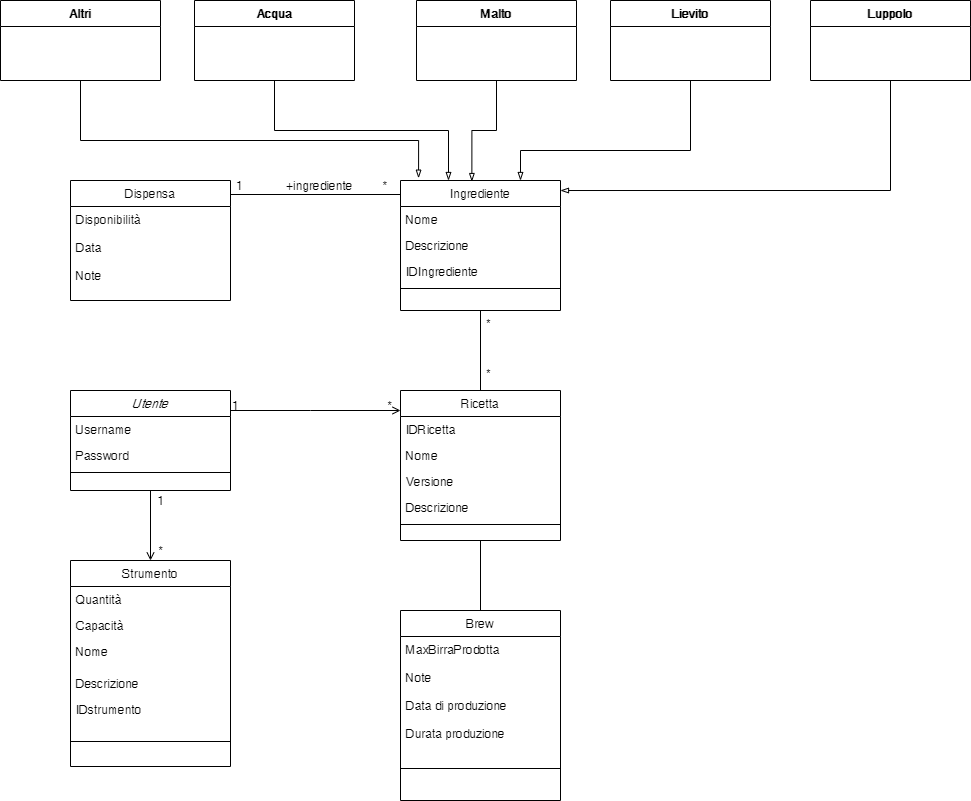

The diagram above was exported from draw.io. Its source (the exported page's mxGraphModel, read from the mxfile embedded in the PNG):
<mxGraphModel dx="1422" dy="1935" grid="1" gridSize="10" guides="1" tooltips="1" connect="1" arrows="1" fold="1" page="1" pageScale="1" pageWidth="827" pageHeight="1169" math="0" shadow="0">
  <root>
    <mxCell id="0" />
    <mxCell id="1" parent="0" />
    <mxCell id="bwEsUUqYVzps9Yw8Fc7c-2" style="edgeStyle=orthogonalEdgeStyle;rounded=0;orthogonalLoop=1;jettySize=auto;html=1;exitX=0.5;exitY=1;exitDx=0;exitDy=0;endArrow=open;endFill=0;" parent="1" source="uTl4pAR_iFhlY6Ous0y5-3" target="uTl4pAR_iFhlY6Ous0y5-41" edge="1">
      <mxGeometry relative="1" as="geometry" />
    </mxCell>
    <mxCell id="uTl4pAR_iFhlY6Ous0y5-3" value="Utente" style="swimlane;fontStyle=2;align=center;verticalAlign=top;childLayout=stackLayout;horizontal=1;startSize=26;horizontalStack=0;resizeParent=1;resizeLast=0;collapsible=1;marginBottom=0;rounded=0;shadow=0;strokeWidth=1;" parent="1" vertex="1">
      <mxGeometry x="210" y="150" width="160" height="100" as="geometry">
        <mxRectangle x="230" y="140" width="160" height="26" as="alternateBounds" />
      </mxGeometry>
    </mxCell>
    <mxCell id="uTl4pAR_iFhlY6Ous0y5-4" value="Username " style="text;align=left;verticalAlign=top;spacingLeft=4;spacingRight=4;overflow=hidden;rotatable=0;points=[[0,0.5],[1,0.5]];portConstraint=eastwest;" parent="uTl4pAR_iFhlY6Ous0y5-3" vertex="1">
      <mxGeometry y="26" width="160" height="26" as="geometry" />
    </mxCell>
    <mxCell id="uTl4pAR_iFhlY6Ous0y5-5" value="Password" style="text;align=left;verticalAlign=top;spacingLeft=4;spacingRight=4;overflow=hidden;rotatable=0;points=[[0,0.5],[1,0.5]];portConstraint=eastwest;rounded=0;shadow=0;html=0;" parent="uTl4pAR_iFhlY6Ous0y5-3" vertex="1">
      <mxGeometry y="52" width="160" height="26" as="geometry" />
    </mxCell>
    <mxCell id="uTl4pAR_iFhlY6Ous0y5-6" value="" style="line;html=1;strokeWidth=1;align=left;verticalAlign=middle;spacingTop=-1;spacingLeft=3;spacingRight=3;rotatable=0;labelPosition=right;points=[];portConstraint=eastwest;" parent="uTl4pAR_iFhlY6Ous0y5-3" vertex="1">
      <mxGeometry y="78" width="160" height="8" as="geometry" />
    </mxCell>
    <mxCell id="uTl4pAR_iFhlY6Ous0y5-7" style="edgeStyle=orthogonalEdgeStyle;rounded=0;orthogonalLoop=1;jettySize=auto;html=1;entryX=0.5;entryY=1;entryDx=0;entryDy=0;endArrow=none;endFill=0;" parent="1" source="uTl4pAR_iFhlY6Ous0y5-9" target="uTl4pAR_iFhlY6Ous0y5-17" edge="1">
      <mxGeometry relative="1" as="geometry" />
    </mxCell>
    <mxCell id="uTl4pAR_iFhlY6Ous0y5-8" style="edgeStyle=orthogonalEdgeStyle;rounded=0;orthogonalLoop=1;jettySize=auto;html=1;exitX=0.5;exitY=1;exitDx=0;exitDy=0;endArrow=none;endFill=0;" parent="1" source="uTl4pAR_iFhlY6Ous0y5-9" target="uTl4pAR_iFhlY6Ous0y5-47" edge="1">
      <mxGeometry relative="1" as="geometry" />
    </mxCell>
    <mxCell id="uTl4pAR_iFhlY6Ous0y5-9" value="Ricetta" style="swimlane;fontStyle=0;align=center;verticalAlign=top;childLayout=stackLayout;horizontal=1;startSize=26;horizontalStack=0;resizeParent=1;resizeLast=0;collapsible=1;marginBottom=0;rounded=0;shadow=0;strokeWidth=1;" parent="1" vertex="1">
      <mxGeometry x="540" y="150" width="160" height="150" as="geometry">
        <mxRectangle x="540" y="150" width="160" height="26" as="alternateBounds" />
      </mxGeometry>
    </mxCell>
    <mxCell id="uTl4pAR_iFhlY6Ous0y5-12" value="IDRicetta" style="text;align=left;verticalAlign=top;spacingLeft=4;spacingRight=4;overflow=hidden;rotatable=0;points=[[0,0.5],[1,0.5]];portConstraint=eastwest;rounded=0;shadow=0;html=0;" parent="uTl4pAR_iFhlY6Ous0y5-9" vertex="1">
      <mxGeometry y="26" width="160" height="26" as="geometry" />
    </mxCell>
    <mxCell id="uTl4pAR_iFhlY6Ous0y5-10" value="Nome" style="text;align=left;verticalAlign=top;spacingLeft=4;spacingRight=4;overflow=hidden;rotatable=0;points=[[0,0.5],[1,0.5]];portConstraint=eastwest;" parent="uTl4pAR_iFhlY6Ous0y5-9" vertex="1">
      <mxGeometry y="52" width="160" height="26" as="geometry" />
    </mxCell>
    <mxCell id="vto8xVn_VCJ7iZE5jVle-1" value="Versione" style="text;align=left;verticalAlign=top;spacingLeft=4;spacingRight=4;overflow=hidden;rotatable=0;points=[[0,0.5],[1,0.5]];portConstraint=eastwest;rounded=0;shadow=0;html=0;" parent="uTl4pAR_iFhlY6Ous0y5-9" vertex="1">
      <mxGeometry y="78" width="160" height="26" as="geometry" />
    </mxCell>
    <mxCell id="uTl4pAR_iFhlY6Ous0y5-11" value="Descrizione" style="text;align=left;verticalAlign=top;spacingLeft=4;spacingRight=4;overflow=hidden;rotatable=0;points=[[0,0.5],[1,0.5]];portConstraint=eastwest;rounded=0;shadow=0;html=0;" parent="uTl4pAR_iFhlY6Ous0y5-9" vertex="1">
      <mxGeometry y="104" width="160" height="26" as="geometry" />
    </mxCell>
    <mxCell id="uTl4pAR_iFhlY6Ous0y5-13" value="" style="line;html=1;strokeWidth=1;align=left;verticalAlign=middle;spacingTop=-1;spacingLeft=3;spacingRight=3;rotatable=0;labelPosition=right;points=[];portConstraint=eastwest;" parent="uTl4pAR_iFhlY6Ous0y5-9" vertex="1">
      <mxGeometry y="130" width="160" height="8" as="geometry" />
    </mxCell>
    <mxCell id="uTl4pAR_iFhlY6Ous0y5-14" value="" style="endArrow=open;shadow=0;strokeWidth=1;rounded=0;endFill=1;edgeStyle=elbowEdgeStyle;elbow=vertical;" parent="1" source="uTl4pAR_iFhlY6Ous0y5-3" target="uTl4pAR_iFhlY6Ous0y5-9" edge="1">
      <mxGeometry x="0.5" y="41" relative="1" as="geometry">
        <mxPoint x="380" y="192" as="sourcePoint" />
        <mxPoint x="540" y="192" as="targetPoint" />
        <mxPoint x="-40" y="32" as="offset" />
        <Array as="points">
          <mxPoint x="450" y="170" />
          <mxPoint x="490" y="170" />
        </Array>
      </mxGeometry>
    </mxCell>
    <mxCell id="uTl4pAR_iFhlY6Ous0y5-15" value="1" style="resizable=0;align=left;verticalAlign=bottom;labelBackgroundColor=none;fontSize=12;" parent="uTl4pAR_iFhlY6Ous0y5-14" connectable="0" vertex="1">
      <mxGeometry x="-1" relative="1" as="geometry">
        <mxPoint y="4" as="offset" />
      </mxGeometry>
    </mxCell>
    <mxCell id="uTl4pAR_iFhlY6Ous0y5-16" value="*" style="resizable=0;align=right;verticalAlign=bottom;labelBackgroundColor=none;fontSize=12;" parent="uTl4pAR_iFhlY6Ous0y5-14" connectable="0" vertex="1">
      <mxGeometry x="1" relative="1" as="geometry">
        <mxPoint x="-7" y="4" as="offset" />
      </mxGeometry>
    </mxCell>
    <mxCell id="uTl4pAR_iFhlY6Ous0y5-17" value="Ingrediente" style="swimlane;fontStyle=0;align=center;verticalAlign=top;childLayout=stackLayout;horizontal=1;startSize=26;horizontalStack=0;resizeParent=1;resizeLast=0;collapsible=1;marginBottom=0;rounded=0;shadow=0;strokeWidth=1;" parent="1" vertex="1">
      <mxGeometry x="540" y="-60" width="160" height="130" as="geometry">
        <mxRectangle x="550" y="140" width="160" height="26" as="alternateBounds" />
      </mxGeometry>
    </mxCell>
    <mxCell id="uTl4pAR_iFhlY6Ous0y5-18" value="Nome" style="text;align=left;verticalAlign=top;spacingLeft=4;spacingRight=4;overflow=hidden;rotatable=0;points=[[0,0.5],[1,0.5]];portConstraint=eastwest;" parent="uTl4pAR_iFhlY6Ous0y5-17" vertex="1">
      <mxGeometry y="26" width="160" height="26" as="geometry" />
    </mxCell>
    <mxCell id="uTl4pAR_iFhlY6Ous0y5-19" value="Descrizione" style="text;align=left;verticalAlign=top;spacingLeft=4;spacingRight=4;overflow=hidden;rotatable=0;points=[[0,0.5],[1,0.5]];portConstraint=eastwest;rounded=0;shadow=0;html=0;" parent="uTl4pAR_iFhlY6Ous0y5-17" vertex="1">
      <mxGeometry y="52" width="160" height="26" as="geometry" />
    </mxCell>
    <mxCell id="uTl4pAR_iFhlY6Ous0y5-20" value="IDIngrediente" style="text;align=left;verticalAlign=top;spacingLeft=4;spacingRight=4;overflow=hidden;rotatable=0;points=[[0,0.5],[1,0.5]];portConstraint=eastwest;rounded=0;shadow=0;html=0;" parent="uTl4pAR_iFhlY6Ous0y5-17" vertex="1">
      <mxGeometry y="78" width="160" height="26" as="geometry" />
    </mxCell>
    <mxCell id="uTl4pAR_iFhlY6Ous0y5-21" value="" style="line;html=1;strokeWidth=1;align=left;verticalAlign=middle;spacingTop=-1;spacingLeft=3;spacingRight=3;rotatable=0;labelPosition=right;points=[];portConstraint=eastwest;" parent="uTl4pAR_iFhlY6Ous0y5-17" vertex="1">
      <mxGeometry y="104" width="160" height="8" as="geometry" />
    </mxCell>
    <mxCell id="uTl4pAR_iFhlY6Ous0y5-22" style="edgeStyle=orthogonalEdgeStyle;rounded=0;orthogonalLoop=1;jettySize=auto;html=1;exitX=0.5;exitY=1;exitDx=0;exitDy=0;entryX=0.446;entryY=0.008;entryDx=0;entryDy=0;entryPerimeter=0;endArrow=blockThin;endFill=0;" parent="1" source="uTl4pAR_iFhlY6Ous0y5-23" target="uTl4pAR_iFhlY6Ous0y5-17" edge="1">
      <mxGeometry relative="1" as="geometry" />
    </mxCell>
    <mxCell id="uTl4pAR_iFhlY6Ous0y5-23" value="Malto" style="swimlane;fontStyle=1;align=center;verticalAlign=top;childLayout=stackLayout;horizontal=1;startSize=26;horizontalStack=0;resizeParent=1;resizeParentMax=0;resizeLast=0;collapsible=1;marginBottom=0;" parent="1" vertex="1">
      <mxGeometry x="556" y="-240" width="160" height="80" as="geometry" />
    </mxCell>
    <mxCell id="uTl4pAR_iFhlY6Ous0y5-24" style="edgeStyle=orthogonalEdgeStyle;rounded=0;orthogonalLoop=1;jettySize=auto;html=1;exitX=0.5;exitY=1;exitDx=0;exitDy=0;entryX=1;entryY=0.077;entryDx=0;entryDy=0;entryPerimeter=0;endArrow=blockThin;endFill=0;" parent="1" source="uTl4pAR_iFhlY6Ous0y5-25" target="uTl4pAR_iFhlY6Ous0y5-17" edge="1">
      <mxGeometry relative="1" as="geometry" />
    </mxCell>
    <mxCell id="uTl4pAR_iFhlY6Ous0y5-25" value="Luppolo" style="swimlane;fontStyle=1;align=center;verticalAlign=top;childLayout=stackLayout;horizontal=1;startSize=26;horizontalStack=0;resizeParent=1;resizeParentMax=0;resizeLast=0;collapsible=1;marginBottom=0;" parent="1" vertex="1">
      <mxGeometry x="950" y="-240" width="160" height="80" as="geometry" />
    </mxCell>
    <mxCell id="uTl4pAR_iFhlY6Ous0y5-26" style="edgeStyle=orthogonalEdgeStyle;rounded=0;orthogonalLoop=1;jettySize=auto;html=1;exitX=0.25;exitY=1;exitDx=0;exitDy=0;entryX=0.75;entryY=0;entryDx=0;entryDy=0;endArrow=blockThin;endFill=0;" parent="1" source="uTl4pAR_iFhlY6Ous0y5-27" target="uTl4pAR_iFhlY6Ous0y5-17" edge="1">
      <mxGeometry relative="1" as="geometry">
        <Array as="points">
          <mxPoint x="830" y="-160" />
          <mxPoint x="830" y="-90" />
          <mxPoint x="660" y="-90" />
        </Array>
      </mxGeometry>
    </mxCell>
    <mxCell id="uTl4pAR_iFhlY6Ous0y5-27" value="Lievito" style="swimlane;fontStyle=1;align=center;verticalAlign=top;childLayout=stackLayout;horizontal=1;startSize=26;horizontalStack=0;resizeParent=1;resizeParentMax=0;resizeLast=0;collapsible=1;marginBottom=0;" parent="1" vertex="1">
      <mxGeometry x="750" y="-240" width="160" height="80" as="geometry" />
    </mxCell>
    <mxCell id="uTl4pAR_iFhlY6Ous0y5-28" style="edgeStyle=orthogonalEdgeStyle;rounded=0;orthogonalLoop=1;jettySize=auto;html=1;exitX=0.5;exitY=1;exitDx=0;exitDy=0;entryX=0.3;entryY=0;entryDx=0;entryDy=0;entryPerimeter=0;endArrow=blockThin;endFill=0;" parent="1" source="uTl4pAR_iFhlY6Ous0y5-29" target="uTl4pAR_iFhlY6Ous0y5-17" edge="1">
      <mxGeometry relative="1" as="geometry" />
    </mxCell>
    <mxCell id="uTl4pAR_iFhlY6Ous0y5-29" value="Acqua" style="swimlane;fontStyle=1;align=center;verticalAlign=top;childLayout=stackLayout;horizontal=1;startSize=26;horizontalStack=0;resizeParent=1;resizeParentMax=0;resizeLast=0;collapsible=1;marginBottom=0;" parent="1" vertex="1">
      <mxGeometry x="334" y="-240" width="160" height="80" as="geometry" />
    </mxCell>
    <mxCell id="uTl4pAR_iFhlY6Ous0y5-30" style="edgeStyle=orthogonalEdgeStyle;rounded=0;orthogonalLoop=1;jettySize=auto;html=1;exitX=0.5;exitY=1;exitDx=0;exitDy=0;entryX=0.113;entryY=-0.018;entryDx=0;entryDy=0;entryPerimeter=0;endArrow=blockThin;endFill=0;" parent="1" source="uTl4pAR_iFhlY6Ous0y5-31" target="uTl4pAR_iFhlY6Ous0y5-17" edge="1">
      <mxGeometry relative="1" as="geometry">
        <Array as="points">
          <mxPoint x="220" y="-100" />
          <mxPoint x="558" y="-100" />
        </Array>
      </mxGeometry>
    </mxCell>
    <mxCell id="uTl4pAR_iFhlY6Ous0y5-31" value="Altri" style="swimlane;fontStyle=1;align=center;verticalAlign=top;childLayout=stackLayout;horizontal=1;startSize=26;horizontalStack=0;resizeParent=1;resizeParentMax=0;resizeLast=0;collapsible=1;marginBottom=0;" parent="1" vertex="1">
      <mxGeometry x="140" y="-240" width="160" height="80" as="geometry" />
    </mxCell>
    <mxCell id="uTl4pAR_iFhlY6Ous0y5-32" value="Dispensa" style="swimlane;fontStyle=0;align=center;verticalAlign=top;childLayout=stackLayout;horizontal=1;startSize=26;horizontalStack=0;resizeParent=1;resizeParentMax=0;resizeLast=0;collapsible=1;marginBottom=0;" parent="1" vertex="1">
      <mxGeometry x="210" y="-60" width="160" height="120" as="geometry" />
    </mxCell>
    <mxCell id="uTl4pAR_iFhlY6Ous0y5-33" value="Disponibilità&#10; &#10;Data&#10;&#10;Note" style="text;strokeColor=none;fillColor=none;align=left;verticalAlign=top;spacingLeft=4;spacingRight=4;overflow=hidden;rotatable=0;points=[[0,0.5],[1,0.5]];portConstraint=eastwest;" parent="uTl4pAR_iFhlY6Ous0y5-32" vertex="1">
      <mxGeometry y="26" width="160" height="94" as="geometry" />
    </mxCell>
    <mxCell id="uTl4pAR_iFhlY6Ous0y5-34" value="" style="line;strokeWidth=1;fillColor=none;align=left;verticalAlign=middle;spacingTop=-1;spacingLeft=3;spacingRight=3;rotatable=0;labelPosition=right;points=[];portConstraint=eastwest;" parent="1" vertex="1">
      <mxGeometry x="370" y="-50" width="170" height="8" as="geometry" />
    </mxCell>
    <mxCell id="uTl4pAR_iFhlY6Ous0y5-35" value="1             +ingrediente         *" style="text;strokeColor=none;fillColor=none;align=left;verticalAlign=top;spacingLeft=4;spacingRight=4;overflow=hidden;rotatable=0;points=[[0,0.5],[1,0.5]];portConstraint=eastwest;" parent="1" vertex="1">
      <mxGeometry x="370" y="-68" width="186" height="26" as="geometry" />
    </mxCell>
    <mxCell id="uTl4pAR_iFhlY6Ous0y5-36" value="*" style="text;strokeColor=none;fillColor=none;align=left;verticalAlign=top;spacingLeft=4;spacingRight=4;overflow=hidden;rotatable=0;points=[[0,0.5],[1,0.5]];portConstraint=eastwest;" parent="1" vertex="1">
      <mxGeometry x="620" y="70" width="20" height="30" as="geometry" />
    </mxCell>
    <mxCell id="uTl4pAR_iFhlY6Ous0y5-37" value="*" style="text;strokeColor=none;fillColor=none;align=left;verticalAlign=top;spacingLeft=4;spacingRight=4;overflow=hidden;rotatable=0;points=[[0,0.5],[1,0.5]];portConstraint=eastwest;" parent="1" vertex="1">
      <mxGeometry x="620" y="120" width="20" height="30" as="geometry" />
    </mxCell>
    <mxCell id="uTl4pAR_iFhlY6Ous0y5-41" value="Strumento" style="swimlane;fontStyle=0;align=center;verticalAlign=top;childLayout=stackLayout;horizontal=1;startSize=26;horizontalStack=0;resizeParent=1;resizeLast=0;collapsible=1;marginBottom=0;rounded=0;shadow=0;strokeWidth=1;" parent="1" vertex="1">
      <mxGeometry x="210" y="320" width="160" height="206" as="geometry">
        <mxRectangle x="550" y="140" width="160" height="26" as="alternateBounds" />
      </mxGeometry>
    </mxCell>
    <mxCell id="uTl4pAR_iFhlY6Ous0y5-42" value="Quantità" style="text;align=left;verticalAlign=top;spacingLeft=4;spacingRight=4;overflow=hidden;rotatable=0;points=[[0,0.5],[1,0.5]];portConstraint=eastwest;" parent="uTl4pAR_iFhlY6Ous0y5-41" vertex="1">
      <mxGeometry y="26" width="160" height="26" as="geometry" />
    </mxCell>
    <mxCell id="uTl4pAR_iFhlY6Ous0y5-43" value="Capacità" style="text;align=left;verticalAlign=top;spacingLeft=4;spacingRight=4;overflow=hidden;rotatable=0;points=[[0,0.5],[1,0.5]];portConstraint=eastwest;rounded=0;shadow=0;html=0;" parent="uTl4pAR_iFhlY6Ous0y5-41" vertex="1">
      <mxGeometry y="52" width="160" height="26" as="geometry" />
    </mxCell>
    <mxCell id="uTl4pAR_iFhlY6Ous0y5-44" value="Nome" style="text;align=left;verticalAlign=top;spacingLeft=4;spacingRight=4;overflow=hidden;rotatable=0;points=[[0,0.5],[1,0.5]];portConstraint=eastwest;rounded=0;shadow=0;html=0;" parent="uTl4pAR_iFhlY6Ous0y5-41" vertex="1">
      <mxGeometry y="78" width="160" height="32" as="geometry" />
    </mxCell>
    <mxCell id="uTl4pAR_iFhlY6Ous0y5-45" value="Descrizione" style="text;align=left;verticalAlign=top;spacingLeft=4;spacingRight=4;overflow=hidden;rotatable=0;points=[[0,0.5],[1,0.5]];portConstraint=eastwest;rounded=0;shadow=0;html=0;" parent="uTl4pAR_iFhlY6Ous0y5-41" vertex="1">
      <mxGeometry y="110" width="160" height="26" as="geometry" />
    </mxCell>
    <mxCell id="bwEsUUqYVzps9Yw8Fc7c-3" value="IDstrumento" style="text;align=left;verticalAlign=top;spacingLeft=4;spacingRight=4;overflow=hidden;rotatable=0;points=[[0,0.5],[1,0.5]];portConstraint=eastwest;" parent="uTl4pAR_iFhlY6Ous0y5-41" vertex="1">
      <mxGeometry y="136" width="160" height="26" as="geometry" />
    </mxCell>
    <mxCell id="uTl4pAR_iFhlY6Ous0y5-46" value="" style="line;html=1;strokeWidth=1;align=left;verticalAlign=middle;spacingTop=-1;spacingLeft=3;spacingRight=3;rotatable=0;labelPosition=right;points=[];portConstraint=eastwest;" parent="uTl4pAR_iFhlY6Ous0y5-41" vertex="1">
      <mxGeometry y="162" width="160" height="38" as="geometry" />
    </mxCell>
    <mxCell id="uTl4pAR_iFhlY6Ous0y5-47" value="Brew" style="swimlane;fontStyle=0;align=center;verticalAlign=top;childLayout=stackLayout;horizontal=1;startSize=26;horizontalStack=0;resizeParent=1;resizeLast=0;collapsible=1;marginBottom=0;rounded=0;shadow=0;strokeWidth=1;" parent="1" vertex="1">
      <mxGeometry x="540" y="370" width="160" height="190" as="geometry">
        <mxRectangle x="550" y="140" width="160" height="26" as="alternateBounds" />
      </mxGeometry>
    </mxCell>
    <mxCell id="uTl4pAR_iFhlY6Ous0y5-48" value="MaxBirraProdotta&#10;&#10;Note&#10;&#10;Data di produzione&#10;" style="text;align=left;verticalAlign=top;spacingLeft=4;spacingRight=4;overflow=hidden;rotatable=0;points=[[0,0.5],[1,0.5]];portConstraint=eastwest;" parent="uTl4pAR_iFhlY6Ous0y5-47" vertex="1">
      <mxGeometry y="26" width="160" height="84" as="geometry" />
    </mxCell>
    <mxCell id="bwEsUUqYVzps9Yw8Fc7c-1" value="Durata produzione" style="text;align=left;verticalAlign=top;spacingLeft=4;spacingRight=4;overflow=hidden;rotatable=0;points=[[0,0.5],[1,0.5]];portConstraint=eastwest;rounded=0;shadow=0;html=0;" parent="uTl4pAR_iFhlY6Ous0y5-47" vertex="1">
      <mxGeometry y="110" width="160" height="32" as="geometry" />
    </mxCell>
    <mxCell id="uTl4pAR_iFhlY6Ous0y5-49" value="" style="line;html=1;strokeWidth=1;align=left;verticalAlign=middle;spacingTop=-1;spacingLeft=3;spacingRight=3;rotatable=0;labelPosition=right;points=[];portConstraint=eastwest;" parent="uTl4pAR_iFhlY6Ous0y5-47" vertex="1">
      <mxGeometry y="142" width="160" height="32" as="geometry" />
    </mxCell>
    <mxCell id="bwEsUUqYVzps9Yw8Fc7c-4" value="1" style="text;html=1;align=center;verticalAlign=middle;resizable=0;points=[];autosize=1;" parent="1" vertex="1">
      <mxGeometry x="290" y="250" width="20" height="20" as="geometry" />
    </mxCell>
    <mxCell id="bwEsUUqYVzps9Yw8Fc7c-5" value="*" style="text;html=1;align=center;verticalAlign=middle;resizable=0;points=[];autosize=1;" parent="1" vertex="1">
      <mxGeometry x="290" y="300" width="20" height="20" as="geometry" />
    </mxCell>
  </root>
</mxGraphModel>